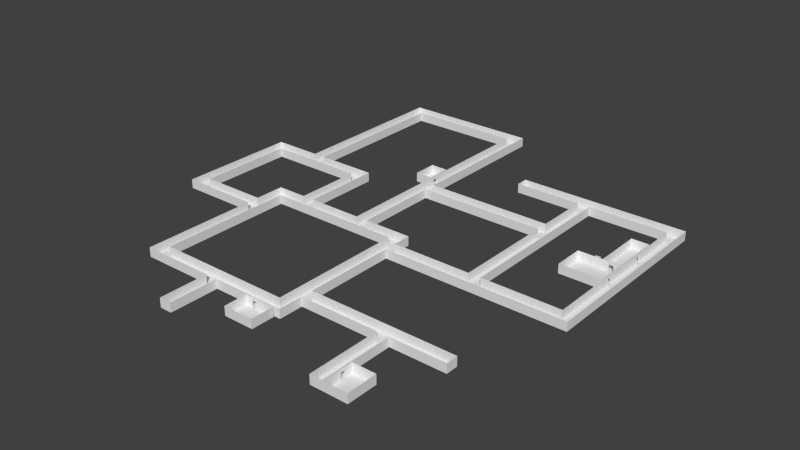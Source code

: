 # Source: Nyctophobia_map_textures_clean.blend  (saved by Blender 2.76.0; exported with 4.5.12 LTS)
import bpy
from mathutils import Matrix  # noqa: F401  (used for matrix-valued properties, if any)

bpy.ops.wm.read_factory_settings(use_empty=True)
scene = bpy.context.scene
scene.name = 'Scene'

# ---- collections
col_collection_1 = bpy.data.collections.new('Collection 1'); scene.collection.children.link(col_collection_1)

# ---- materials (node trees are filled in below, after node groups)
mat_floors = bpy.data.materials.new('Floors')
mat_floors.alpha_threshold = 0.0
mat_floors.use_transparent_shadow = False
mat_floors.preview_render_type = 'CUBE'
mat_floors.roughness = 0.5
mat_walls = bpy.data.materials.new('Walls')
mat_walls.alpha_threshold = 0.0
mat_walls.use_transparent_shadow = False
mat_walls.preview_render_type = 'CUBE'
mat_walls.roughness = 0.5
mat_walls.specular_intensity = 0.1383
mat_roomfloors = bpy.data.materials.new('RoomFloors')
mat_roomfloors.alpha_threshold = 0.0
mat_roomfloors.use_transparent_shadow = False
mat_roomfloors.preview_render_type = 'CUBE'
mat_roomfloors.roughness = 0.5
mat_roomfloors.specular_intensity = 0.273

# ---- material node trees

# ---- world
world_world = bpy.data.worlds.new('World'); scene.world = world_world
world_world.color = (0.05088, 0.05088, 0.05088)
world_world.use_sun_shadow = False
world_world.sun_shadow_jitter_overblur = 0.0
world_world.cycles.sampling_method = 'MANUAL'
world_world.cycles.sample_map_resolution = 256

# ---- meshes
me_cube_001 = bpy.data.meshes.new('Cube.001')
me_cube_001.from_pydata([(-1.0, -0.5505, 1.0), (-1.0, 0.3071, 1.0), (-1.0, 0.3071, -1.0), (-1.0, -0.5505, -1.0), (1.0, -0.5505, 1.0), (1.0, 0.3071, 1.0), (1.0, 0.3071, -1.0), (1.0, -0.5505, -1.0)], [], [(0, 1, 2, 3), (4, 5, 1, 0), (1, 5, 6, 2), (5, 4, 7, 6), (4, 0, 3, 7)])
me_cube_001.use_remesh_preserve_volume = False
me_cube_001.use_remesh_preserve_attributes = False
me_cube_001.use_mirror_vertex_groups = False
me_cube_001.update()
me_plane = bpy.data.meshes.new('Plane')
me_plane.from_pydata([(8.614, 2.079, 0.0), (3.069, 1.683, 0.0), (2.673, -4.257, 0.0), (1.089, 4.851, 0.0), (1.089, -0.09901, 0.0), (5.248, -0.09901, 0.0), (5.248, 1.683, 0.0), (7.426, -7.624, 0.0), (-3.465, 4.851, 0.0), (-3.465, -0.6931, 0.0), (-0.09901, -10.0, 0.0), (-0.09901, -8.416, 0.0), (-0.09901, -10.0, 0.3), (6.436, -9.01, 0.0), (6.436, -10.0, 0.3), (6.832, -1.881, 0.0), (6.832, -0.8911, 0.0), (5.644, -0.495, 0.0), (5.644, -0.297, 0.0), (7.624, 0.6931, 0.0), (8.614, 2.079, 0.3), (3.069, 2.079, 0.3), (8.614, -4.257, 0.3), (3.069, 1.683, 0.3), (2.673, -4.257, 0.3), (5.248, 1.683, 0.3), (2.673, -7.228, 0.3), (5.248, -0.09901, 0.3), (7.426, -7.228, 0.3), (1.089, -0.09901, 0.3), (7.426, -7.624, 0.3), (1.089, 4.851, 0.3), (5.644, -7.624, 0.0), (5.644, -7.624, 0.3), (-3.465, 4.851, 0.3), (5.644, -10.0, 0.3), (5.644, -9.249, 0.0), (5.644, -9.249, 0.2), (5.644, -9.403, 0.2), (5.644, -9.403, 0.0), (-3.465, -0.6931, 0.3), (5.682, -9.249, 0.0), (5.682, -9.249, 0.2), (5.682, -9.403, 0.2), (5.682, -9.403, 0.0), (-5.05, -0.6931, 0.3), (5.682, -9.01, 0.0), (5.682, -9.01, 0.3), (5.682, -10.0, 0.3), (5.682, -10.0, 0.0), (-5.05, -4.653, 0.3), (6.436, -9.01, 0.3), (-2.475, -4.653, 0.3), (-2.475, -8.416, 0.3), (-0.09901, -8.416, 0.3), (8.218, 1.683, 0.0), (5.644, 1.683, 0.0), (5.644, 1.683, 0.3), (8.218, 1.683, 0.3), (8.218, 0.6931, 0.3), (5.644, -3.861, 0.0), (5.644, -3.861, 0.3), (8.218, -3.861, 0.3), (8.218, -1.881, 0.3), (6.832, -1.881, 0.3), (6.832, -0.8911, 0.3), (8.18, -1.881, 0.0), (8.18, -0.8911, 0.0), (7.97, -0.8911, 0.0), (7.816, -0.8911, 0.0), (7.624, -0.8911, 0.3), (8.18, -0.8911, 0.3), (8.18, -0.8511, 0.3), (7.624, -0.8511, 0.3), (7.624, -0.8911, 0.0), (7.816, -0.8911, 0.2), (7.97, -0.8911, 0.2), (8.18, -0.8511, 0.0), (7.97, -0.8511, 0.0), (7.97, -0.8511, 0.2), (7.816, -0.8511, 0.2), (7.816, -0.8511, 0.0), (7.624, -0.8511, 0.0), (7.624, 0.6931, 0.3), (8.18, 0.6931, 0.0), (0.09901, 0.297, 0.0), (-1.089, -0.6931, 0.0), (0.09901, 1.089, 0.0), (2.277, -3.663, 0.0), (-2.079, -3.663, 0.0), (-2.079, -4.455, 0.0), (1.693, -8.454, 0.0), (1.847, -8.454, 0.0), (1.847, -8.414, 0.0), (1.693, -8.414, 0.0), (1.693, -8.454, 0.2), (1.693, -8.414, 0.2), (1.847, -8.414, 0.2), (1.847, -8.454, 0.2), (2.475, -8.454, 0.3), (1.485, -8.454, 0.3), (1.485, -8.454, 0.0), (2.475, -8.454, 0.0), (1.485, -8.414, 0.3), (2.475, -8.414, 0.3), (2.475, -8.414, 0.0), (1.485, -8.414, 0.0), (0.297, -8.416, 0.3), (0.297, -8.416, 0.0), (2.673, -8.416, 0.3), (2.673, -8.416, 0.0), (0.297, -10.0, 0.0), (0.297, -10.0, 0.3), (2.673, -7.624, 0.3), (2.673, -7.624, 0.0), (5.248, -7.624, 0.0), (5.248, -7.624, 0.3), (5.248, -10.0, 0.0), (5.248, -10.0, 0.3), (0.695, 0.5679, 0.0), (0.695, 1.089, 0.0), (0.695, 0.297, 0.0), (0.695, 0.4139, 0.0), (2.475, -9.208, 0.0), (1.485, -9.208, 0.0), (8.18, -1.881, 0.3), (8.218, -1.881, 5.179e-10), (8.18, 0.6931, 0.3), (8.18, 0.09947, 0.0), (8.18, 0.09947, 0.2), (8.18, -0.05453, 0.2), (8.18, -0.05453, 0.0), (8.18, -1.445, 0.0), (8.18, -1.445, 0.2), (8.18, -1.599, 0.2), (8.18, -1.599, 0.0), (8.218, 0.09947, 2.985e-11), (8.218, 0.09947, 0.2), (8.218, -0.05453, 0.2), (8.218, -0.05453, 3.76e-11), (8.218, -1.445, 2.15e-10), (8.218, -1.445, 0.2), (8.218, -1.599, 0.2), (8.218, -1.599, 2.305e-10), (8.218, 0.6931, 0.0), (0.6931, 4.455, 0.0), (-3.069, 4.455, 0.0), (-3.069, 4.455, 0.3), (0.6931, 4.455, 0.3), (0.695, 1.089, 0.3), (-3.069, -0.6931, 0.0), (-3.069, -0.6931, 0.3), (0.695, 0.297, 0.3), (0.695, 0.4139, 0.2), (0.695, 0.5679, 0.2), (-3.465, 4.455, 0.0), (-1.089, -0.6931, 0.3), (0.6931, -3.267, 0.3), (0.6931, -3.267, 0.0), (0.655, 0.4139, 0.0), (0.655, 0.4139, 0.2), (0.655, 0.5679, 0.2), (0.655, 0.5679, 0.0), (-1.089, -3.267, 0.0), (-1.089, -3.267, 0.3), (0.655, 0.297, 0.3), (0.655, 1.089, 0.3), (0.655, 1.089, 0.0), (0.655, 0.297, 0.0), (-1.485, -3.267, 0.0), (-1.485, -0.693, 0.0), (0.09901, 0.297, 0.3), (0.09901, 1.089, 0.3), (2.673, -3.267, 0.0), (2.673, -3.861, 0.0), (5.248, -3.861, 0.0), (5.248, -0.495, 0.0), (5.05, -0.495, 0.0), (4.851, -0.495, 0.0), (1.089, -3.267, 0.0), (1.089, -3.069, 0.0), (4.653, -0.495, 0.0), (1.089, -2.871, 0.0), (4.455, -0.495, 0.0), (1.089, -2.673, 0.0), (4.257, -0.495, 0.0), (1.089, -2.475, 0.0), (4.059, -0.495, 0.0), (1.089, -2.277, 0.0), (3.861, -0.495, 0.0), (1.089, -2.079, 0.0), (3.663, -0.495, 0.0), (1.089, -1.881, 0.0), (3.465, -0.495, 0.0), (1.089, -1.683, 0.0), (3.267, -0.495, 0.0), (1.089, -1.485, 0.0), (3.069, -0.495, 0.0), (1.089, -1.287, 0.0), (2.871, -0.495, 0.0), (1.089, -1.089, 0.0), (2.673, -0.495, 0.0), (1.089, -0.8911, 0.0), (2.475, -0.495, 0.0), (1.089, -0.6931, 0.0), (2.277, -0.495, 0.0), (2.079, -0.495, 0.0), (1.881, -0.495, 0.0), (1.683, -0.495, 0.0), (1.485, -0.495, 0.0), (1.287, -0.495, 0.0), (1.089, -0.495, 0.0), (-2.475, -3.267, 0.0), (-1.485, -1.089, 0.0), (-4.653, -1.089, 0.0), (-4.653, -4.257, 0.0), (-2.475, -4.257, 0.0), (-2.475, -4.059, 0.0), (2.673, -3.861, 0.3), (2.673, -3.267, 0.3), (5.248, -3.861, 0.3), (1.089, -3.267, 0.3), (5.248, -0.495, 0.3), (1.089, -0.495, 0.3), (2.277, -8.02, 0.3), (-2.079, -8.02, 0.3), (-2.079, -8.02, 0.0), (2.277, -8.02, 0.0), (2.277, -3.663, 0.3), (-2.079, -3.663, 0.3), (-1.485, -1.089, 0.3), (-1.485, -3.267, 0.3), (-2.475, -3.267, 0.3), (-4.653, -1.089, 0.3), (-2.475, -4.257, 0.3), (-4.653, -4.257, 0.3), (8.614, 1.683, 0.0), (8.218, -3.861, 0.0), (8.614, -3.861, 0.0), (3.069, 2.079, 0.0), (2.673, -8.02, 0.0), (2.277, -3.267, 0.0), (-2.079, -3.267, 0.0), (-2.475, -8.416, 0.0), (-2.079, -8.416, 0.0), (5.644, -10.0, 0.0), (6.436, -10.0, 0.0), (1.485, -9.208, 0.3), (2.475, -9.208, 0.3), (8.614, -4.257, 0.0), (0.6931, 4.852, 0.0), (-4.653, -4.653, 0.0), (-2.475, -4.653, 0.0), (-5.05, -1.089, 0.0), (-5.05, -4.653, 0.0), (-5.05, -0.6931, 0.0), (7.426, -7.228, 0.0), (2.673, -7.228, 0.0)], [], [(6, 1, 23, 25), (5, 6, 25, 27), (5, 27, 29, 4), (4, 29, 31, 3), (7, 32, 33, 30), (3, 31, 34, 8), (9, 8, 34, 40), (36, 41, 42, 37), (37, 42, 43, 38), (38, 43, 44, 39), (44, 41, 36, 39), (46, 47, 48, 49, 44, 43, 42, 41), (51, 47, 46, 13), (10, 11, 54, 12), (55, 56, 57, 58), (60, 61, 57, 56, 18, 17), (64, 15, 16, 65), (73, 72, 77, 78, 79, 80, 81, 82), (91, 92, 93, 94), (95, 91, 94, 96), (97, 93, 92, 98), (98, 95, 96, 97), (99, 100, 101, 91, 95, 98, 92, 102), (103, 104, 105, 93, 97, 96, 94, 106), (107, 103, 106, 108), (105, 104, 109, 110), (111, 112, 107, 108), (109, 113, 114, 110), (115, 114, 113, 116), (117, 115, 116, 118), (129, 128, 136, 137), (137, 138, 130, 129), (138, 139, 131, 130), (133, 132, 140, 141), (141, 142, 134, 133), (142, 143, 135, 134), (139, 136, 128, 131), (143, 140, 132, 135), (145, 146, 147, 148), (149, 120, 145, 148), (150, 151, 147, 146), (149, 152, 121, 122, 153, 154, 119, 120), (86, 156, 151, 150), (152, 157, 158, 121), (153, 122, 159, 160), (154, 153, 160, 161), (161, 162, 119, 154), (163, 164, 156, 86), (158, 157, 164, 163), (162, 159, 122, 119), (165, 166, 167, 162, 161, 160, 159, 168), (169, 163, 86, 170), (171, 165, 168, 85), (167, 166, 172, 87), (172, 171, 85, 87), (167, 87, 85, 168), (174, 218, 219, 173), (175, 220, 218, 174), (173, 219, 221, 179), (175, 176, 222, 220), (182, 180, 179, 221, 223, 211, 204, 202, 200, 198, 196, 194, 192, 190, 188, 186, 184), (209, 210, 211, 223, 222, 176, 177, 178, 181, 183, 185, 187, 189, 191, 193, 195, 197, 199, 201, 203, 205, 206, 207, 208), (224, 225, 226, 227), (227, 88, 228, 224), (226, 225, 229, 89, 90), (88, 89, 229, 228), (169, 213, 230, 231), (169, 231, 232, 212), (213, 214, 233, 230), (217, 212, 232, 234, 216), (215, 235, 233, 214), (216, 234, 235, 215), (227, 240, 173, 241), (242, 212, 243, 244), (226, 244, 110, 240), (124, 123, 102, 101), (247, 124, 101, 100), (247, 248, 123, 124), (248, 99, 102, 123), (241, 242, 89, 88), (216, 215, 251, 252), (214, 253, 254, 251), (213, 170, 255, 253), (0, 20, 21, 239), (249, 22, 20, 0), (239, 21, 23, 1), (249, 2, 24, 22), (26, 24, 2, 257), (256, 28, 26, 257), (256, 7, 30, 28), (245, 35, 33, 32, 36, 37, 38, 39), (9, 40, 45, 255), (254, 255, 45, 50), (252, 254, 50, 52), (51, 13, 246, 14), (46, 49, 246, 13), (243, 252, 52, 53), (11, 243, 53, 54), (55, 58, 59, 144), (237, 62, 61, 60), (62, 237, 126, 63), (64, 125, 66, 15), (15, 66, 67, 68, 69, 16), (65, 16, 74, 70), (71, 70, 74, 69, 75, 76, 68, 67), (70, 74, 19, 83), (127, 83, 19, 84), (19, 82, 81, 78, 77, 84), (79, 78, 68, 76), (10, 111, 108, 11), (111, 10, 12, 112), (125, 127, 84, 128, 129, 130, 131, 132, 133, 134, 135, 66), (59, 63, 126, 143, 142, 141, 140, 139, 138, 137, 136, 144), (150, 146, 155, 9), (236, 55, 237, 238), (239, 1, 236, 0), (4, 211, 176, 5), (245, 117, 118, 35), (32, 115, 117, 245), (246, 245, 35, 14), (6, 175, 60, 56), (174, 2, 249, 238), (145, 250, 8, 155), (256, 257, 114, 7), (158, 179, 3, 250), (75, 69, 81, 80), (78, 81, 69, 68), (75, 80, 79, 76)])
me_plane.polygons.foreach_set('material_index', [1, 1, 1, 1, 1, 1, 1, 1, 1, 1, 2, 1, 1, 1, 1, 1, 1, 1, 2, 1, 1, 1, 1, 1, 1, 1, 1, 1, 1, 1, 1, 1, 1, 1, 1, 1, 2, 2, 1, 1, 1, 1, 1, 1, 1, 1, 1, 1, 1, 2, 1, 0, 1, 1, 1, 2, 1, 1, 1, 1, 1, 1, 1, 1, 1, 1, 1, 1, 1, 1, 1, 1, 0, 0, 0, 2, 1, 1, 1, 0, 0, 0, 0, 1, 1, 1, 1, 1, 1, 1, 1, 1, 1, 1, 1, 2, 1, 1, 1, 1, 1, 1, 2, 1, 1, 1, 1, 2, 1, 0, 1, 1, 1, 0, 0, 0, 0, 1, 0, 1, 0, 0, 0, 0, 0, 1, 2, 1])
_uv = me_plane.uv_layers.new(name='UVMap')
_uv.uv.foreach_set('vector', [-2.382, -1.997, -9.426, -1.997, -9.426, -2.996, -2.382, -2.996, -3.662, 10.99, -9.426, 10.99, -9.426, 9.99, -3.662, 9.99, -0.4606, 4.995, -0.4606, 3.996, 12.99, 3.996, 12.99, 4.995, -3.022, -2.996, -3.022, -3.995, 12.99, -3.995, 12.99, -2.996, -1.741, 11.99, -7.505, 11.99, -7.505, 10.99, -1.741, 10.99, -1.741, -0.9984, -1.741, -1.997, 12.99, -1.997, 12.99, -0.9984, 12.99, -4.994, -4.943, -4.994, -4.943, -5.993, 12.99, -5.993, -2.394, -0.6699, -2.394, -0.7965, -1.748, -0.7965, -1.748, -0.6699, -2.246, -0.6652, -2.246, -0.5386, -2.744, -0.5386, -2.744, -0.6652, -1.101, -0.9232, -1.101, -0.7965, -1.748, -0.7965, -1.748, -0.9232, 0.7891, 3.062, 0.7891, 2.596, 0.9005, 2.596, 0.9005, 3.062, -10.71, -9.989, -10.71, -10.99, -7.505, -10.99, -7.505, -9.989, -9.434, -9.989, -9.434, -10.66, -9.932, -10.66, -9.932, -9.989, -11.22, 3.996, -8.785, 3.996, -8.785, 4.995, -11.22, 4.995, -10.07, -7.991, -4.943, -7.991, -4.943, -6.992, -10.07, -6.992, -0.4606, 3.996, -8.785, 3.996, -8.785, 2.997, -0.4606, 2.997, -4.943, -6.992, -4.943, -7.991, 12.99, -7.991, 12.99, -6.992, 6.583, -6.992, 5.943, -6.992, -4.303, 11.99, -4.303, 12.99, -7.505, 12.99, -7.505, 11.99, -11.22, -1.997, -9.426, -1.997, -9.426, -0.9984, -10.11, -0.9984, -10.11, -1.664, -10.6, -1.664, -10.6, -0.9984, -11.22, -0.9984, 0.6728, 3.062, 0.6728, 2.596, 0.7891, 2.596, 0.7891, 3.062, -1.101, -0.6643, -1.748, -0.6643, -1.748, -0.7965, -1.101, -0.7965, -1.101, -0.5321, -1.748, -0.5321, -1.748, -0.6643, -1.101, -0.6643, -2.744, -0.4055, -2.246, -0.4055, -2.246, -0.2733, -2.744, -0.2733, -10.71, 10.99, -7.505, 10.99, -7.505, 11.99, -8.177, 11.99, -8.177, 11.32, -8.675, 11.32, -8.675, 11.99, -10.71, 11.99, -5.583, -1.997, -2.382, -1.997, -2.382, -0.9984, -4.413, -0.9984, -4.413, -1.664, -4.911, -1.664, -4.911, -0.9984, -5.583, -0.9984, -9.426, -1.997, -5.583, -1.997, -5.583, -0.9984, -9.426, -0.9984, -2.382, -0.9984, -2.382, -1.997, -1.741, -1.997, -1.741, -0.9984, -10.07, -4.994, -10.07, -5.993, -4.943, -5.993, -4.943, -4.994, -10.71, 6.993, -8.145, 6.993, -8.145, 7.992, -10.71, 7.992, 12.99, 10.99, 4.662, 10.99, 4.662, 9.99, 12.99, 9.99, 12.99, 11.99, 5.303, 11.99, 5.303, 10.99, 12.99, 10.99, -1.748, -0.4055, -2.394, -0.4055, -2.394, -0.5321, -1.748, -0.5321, -2.394, -0.6699, -2.892, -0.6699, -2.892, -0.7965, -2.394, -0.7965, -1.748, -0.1393, -2.394, -0.1393, -2.394, -0.2659, -1.748, -0.2659, -1.748, -0.01268, -2.394, -0.01268, -2.394, -0.1393, -1.748, -0.1393, -2.394, -0.7965, -2.892, -0.7965, -2.892, -0.9231, -2.394, -0.9231, -1.748, -0.7965, -2.394, -0.7965, -2.394, -0.9231, -1.748, -0.9231, 1.012, 3.062, 1.012, 2.596, 1.123, 2.596, 1.123, 3.062, 0.9005, 3.062, 0.9005, 2.596, 1.012, 2.596, 1.012, 3.062, 12.99, 7.992, 0.8202, 7.992, 0.8202, 6.993, 12.99, 6.993, -1.101, -11.99, -1.101, -10.99, -11.99, -10.99, -11.99, -11.99, -3.662, -3.995, -3.662, -4.994, 12.99, -4.994, 12.99, -3.995, -1.101, -11.99, 1.461, -11.99, 1.461, -10.99, 1.083, -10.99, 1.083, -11.65, 0.5845, -11.65, 0.5845, -10.99, -1.101, -10.99, -10.07, -3.995, -10.07, -4.994, -3.662, -4.994, -3.662, -3.995, 1.461, -11.99, 12.99, -11.99, 12.99, -10.99, 1.461, -10.99, -1.101, -0.1327, -1.748, -0.1327, -1.748, -0.2659, -1.101, -0.2659, -2.246, -0.4055, -1.748, -0.4055, -1.748, -0.2723, -2.246, -0.2723, -1.101, 0.000519, -1.748, 0.000519, -1.748, -0.1327, -1.101, -0.1327, -8.145, 5.994, -8.145, 4.995, 0.1798, 4.995, 0.1798, 5.994, -10.71, -7.991, -10.71, -8.99, -4.943, -8.99, -4.943, -7.991, 0.6728, 2.596, 0.6728, 3.062, 0.5557, 3.062, 0.5557, 2.596, -10.71, 7.992, -8.145, 7.992, -8.145, 8.991, -9.83, 8.991, -9.83, 8.325, -10.33, 8.325, -10.33, 8.991, -10.71, 8.991, 16.68, 4.53, 14.71, 4.53, 14.71, -8.683, 16.68, -8.683, -9.426, 0.000519, -11.22, 0.000519, -11.22, -0.9984, -9.426, -0.9984, -9.426, 9.99, -9.426, 10.99, -11.22, 10.99, -11.22, 9.99, -8.785, 1.998, -11.35, 1.998, -11.35, 0.9995, -8.785, 0.9995, 2.764, -0.3983, 4.393, -0.3983, 4.393, 1.997, 2.764, 1.997, -11.35, -1.997, -11.35, -2.996, -9.426, -2.996, -9.426, -1.997, -9.426, 0.9995, -9.426, 0.0005205, -1.101, 0.000519, -1.101, 0.9995, 12.99, 11.99, 12.99, 12.99, 7.864, 12.99, 7.864, 11.99, 2.101, 7.992, 12.99, 7.992, 12.99, 8.991, 2.101, 8.991, -6.864, 7.992, -7.505, 7.992, -8.145, 7.992, -8.145, 6.993, 0.8202, 6.993, 0.8202, 7.992, 0.1798, 7.992, -0.4606, 7.992, -1.101, 7.992, -1.741, 7.992, -2.382, 7.992, -3.022, 7.992, -3.662, 7.992, -4.303, 7.992, -4.943, 7.992, -5.583, 7.992, -6.224, 7.992, 0.8202, 3.996, 0.1798, 3.996, -0.4606, 3.996, -0.4606, 2.997, 12.99, 2.997, 12.99, 3.996, 12.35, 3.996, 11.71, 3.996, 11.07, 3.996, 10.43, 3.996, 9.785, 3.996, 9.145, 3.996, 8.505, 3.996, 7.864, 3.996, 7.224, 3.996, 6.583, 3.996, 5.943, 3.996, 5.303, 3.996, 4.662, 3.996, 4.022, 3.996, 3.382, 3.996, 2.741, 3.996, 2.101, 3.996, 1.461, 3.996, 12.99, 2.997, -1.101, 2.997, -1.101, 1.998, 12.99, 1.998, 12.99, 1.998, -1.101, 1.998, -1.101, 0.9995, 12.99, 0.9995, -1.101, 0.000519, -1.101, -0.9984, 12.99, -0.9984, 12.99, 0.0005205, 10.43, 0.0005205, 12.99, 0.9995, -1.101, 0.9995, -1.101, 0.0005205, 12.99, 0.0005205, -3.022, -2.996, -10.07, -2.996, -10.07, -3.995, -3.022, -3.995, -11.35, 5.994, -11.35, 4.995, -8.145, 4.995, -8.145, 5.994, 2.741, 8.991, 12.99, 8.991, 12.99, 9.99, 2.741, 9.99, -10.07, 11.99, -7.505, 11.99, -7.505, 12.99, -10.71, 12.99, -10.71, 11.99, -8.145, 8.991, -8.145, 7.992, 2.101, 7.992, 2.101, 8.991, -1.741, 11.99, -1.741, 10.99, 5.303, 10.99, 5.303, 11.99, -2.062, 28.92, -4.035, 28.92, -4.035, 4.53, -2.062, 4.53, 19.64, 4.53, 21.62, 4.53, 21.62, 30.95, 19.64, 30.96, 19.64, 28.92, 19.64, 30.96, -4.035, 30.95, -4.035, 28.92, 0.5557, -0.3983, 0.5557, -3.393, 2.765, -3.393, 2.765, -0.3983, -11.22, 2.997, -11.22, 1.998, -8.785, 1.998, -8.785, 2.997, -7.505, 6.993, -10.71, 6.993, -10.71, 5.994, -7.505, 5.994, -11.22, 2.997, -8.785, 2.997, -8.785, 3.996, -11.22, 3.996, -2.062, 4.53, 19.64, 4.53, 19.64, 6.563, -2.062, 6.563, 21.62, 9.612, 32.47, 9.612, 32.47, 11.64, 21.62, 11.64, 32.47, -6.65, 34.44, -6.65, 34.44, 11.64, 32.47, 11.64, 16.68, -6.65, 16.68, -8.683, 34.44, -8.683, 34.44, -6.65, -4.943, -5.993, -4.943, -6.992, 12.99, -6.992, 12.99, -5.993, 12.99, -10.99, 12.99, -9.989, -7.505, -9.989, -7.505, -10.99, -11.35, -3.995, -11.35, -4.994, -10.07, -4.994, -10.07, -3.995, 12.99, -8.99, -6.224, -8.99, -6.224, -9.989, 12.99, -9.989, -6.864, 8.991, 2.741, 8.991, 2.741, 9.99, -6.864, 9.99, -2.382, -1.997, -2.382, -2.996, 12.99, -2.996, 12.99, -1.997, -10.07, -5.993, -11.35, -5.993, -11.35, -6.992, -10.07, -6.992, -8.785, 2.997, -8.785, 1.998, -1.101, 1.998, -1.101, 2.997, -6.358, 2.997, -6.358, 2.331, -6.856, 2.331, -6.856, 2.997, -4.943, -6.992, -4.943, -5.993, -10.07, -5.993, -10.07, -6.992, 0.1798, 4.995, 12.99, 4.995, 12.99, 5.994, 0.1798, 5.994, -7.505, 5.994, 0.8202, 5.994, 0.8202, 6.993, -7.505, 6.993, -1.101, 11.99, -1.101, 12.99, -4.303, 12.99, -4.303, 11.99, 2.764, -0.3983, 2.764, 2.596, 0.5557, 2.596, 0.5557, -0.3983, 12.99, 6.993, 0.8202, 6.993, 0.8202, 5.994, 12.99, 5.994, -8.785, 0.9995, -1.101, 0.9995, -1.101, 1.998, -8.785, 1.998, -4.943, -7.991, -4.943, -8.99, -1.741, -8.99, -1.741, -7.991, -3.662, 10.99, -3.662, 9.99, 4.662, 9.99, 4.662, 10.99, 12.99, -8.99, 12.99, -7.991, 6.584, -7.991, 6.584, -8.99, -10.58, -9.989, -6.224, -9.989, -6.224, -8.99, -10.58, -8.99, 0.5557, 4.393, -3.393, 4.393, -3.393, 1.398, -2.777, 1.398, -2.326, 1.398, 0.5557, 1.398, -6.864, 8.991, -6.864, 9.99, -9.426, 9.99, -9.426, 8.991, -11.22, 8.991, -9.426, 8.991, -9.426, 9.99, -10.05, 9.99, -10.05, 9.324, -10.54, 9.324, -10.54, 9.99, -11.22, 9.99, 2.741, 12.99, 2.741, 11.99, 7.864, 11.99, 7.864, 12.99, -9.426, 0.9995, -11.22, 0.9995, -11.22, 0.000519, -9.426, 0.0005205, -1.764, -3.393, -1.764, 1.277, -2.326, 1.277, -2.777, 1.277, -3.393, 1.277, -3.393, -3.393, -1.101, -0.2659, -1.748, -0.2659, -1.748, -0.399, -1.101, -0.399, 9.777, 39.09, 7.804, 39.09, 7.804, 30.95, 9.777, 30.95, -10.07, -6.992, -11.35, -6.992, -11.35, -7.991, -10.07, -7.991, -8.785, 3.996, -0.4606, 3.996, -0.4606, 4.995, -2.38, 4.995, -2.38, 4.329, -2.878, 4.329, -2.878, 4.995, -7.373, 4.995, -7.373, 4.329, -7.871, 4.329, -7.871, 4.995, -8.785, 4.995, -1.741, -8.99, 6.584, -8.99, 6.584, -7.991, 5.669, -7.991, 5.669, -8.657, 5.171, -8.657, 5.171, -7.991, 0.6763, -7.991, 0.6763, -8.657, 0.1783, -8.657, 0.1783, -7.991, -1.741, -7.991, 24.58, -8.683, 24.58, -35.11, 26.55, -35.11, 26.55, -8.683, -33.63, -20.88, -31.66, -20.88, -31.66, 7.579, -33.63, 7.579, -6.008, -22.91, -6.008, -20.88, -33.63, -20.88, -33.63, -22.91, 3.858, -11.73, 3.858, -9.699, -16.86, -9.699, -16.86, -11.73, 0.1798, 12.99, -1.101, 12.99, -1.101, 11.99, 0.1798, 11.99, -18.83, 26.89, -16.86, 26.89, -16.86, 39.09, -18.83, 39.09, 2.741, 12.99, 0.1798, 12.99, 0.1798, 11.99, 2.741, 11.99, -16.86, -20.88, -16.86, 7.579, -18.83, 7.579, -18.83, -20.88, -4.035, 7.579, -4.035, 9.612, -33.63, 9.612, -33.63, 7.579, 5.831, -35.11, 5.831, -37.14, 26.55, -37.14, 26.55, -35.11, -27.71, 24.86, -4.035, 24.86, -4.035, 26.89, -27.71, 26.89, 5.831, 4.53, 3.858, 4.53, 3.858, -37.14, 5.831, -37.14, -1.748, -0.5321, -1.101, -0.5321, -1.101, -0.399, -1.748, -0.399, -2.777, 1.277, -2.326, 1.277, -2.326, 1.398, -2.777, 1.398, -1.748, -0.6652, -1.748, -0.5321, -2.246, -0.5321, -2.246, -0.6652])
me_plane.materials.append(mat_floors)
me_plane.materials.append(mat_walls)
me_plane.materials.append(mat_roomfloors)
me_plane.use_remesh_preserve_volume = False
me_plane.use_remesh_preserve_attributes = False
me_plane.use_mirror_vertex_groups = False
me_plane.update()

# ---- objects
ob_doorway = bpy.data.objects.new('Doorway', me_cube_001)
ob_map = bpy.data.objects.new('Map', me_plane)

# ---- transforms, parenting, visibility, modifiers, constraints
ob_doorway.location = (73.54, -6.82, 1.0)
ob_doorway.scale = (0.77, 1.0, 1.0)
ob_doorway.hide_viewport = True
ob_doorway.lineart.crease_threshold = 0.0
ob_map.location = (0.0, 0.0, 0.0)
ob_map.scale = (10.0, 10.0, 10.0)
ob_map.lineart.crease_threshold = 0.0

# ---- collection membership
col_collection_1.objects.link(ob_doorway)
col_collection_1.objects.link(ob_map)

# ---- scene / render settings (as saved in the file)
scene.frame_start = 1; scene.frame_end = 250; scene.frame_set(0)
scene.render.engine = 'BLENDER_EEVEE_NEXT'
scene.render.resolution_percentage = 50
scene.render.dither_intensity = 0.0
scene.cycles.use_denoising = False
scene.cycles.samples = 10
scene.cycles.sampling_pattern = 'TABULATED_SOBOL'
scene.cycles.light_sampling_threshold = 0.0
scene.cycles.use_adaptive_sampling = False
scene.cycles.use_light_tree = False
scene.cycles.blur_glossy = 0.0
scene.cycles.pixel_filter_type = 'GAUSSIAN'
scene.cycles.sample_clamp_indirect = 0.0
scene.view_settings.view_transform = 'Standard'
bpy.context.view_layer.update()

# ---- added for rendering (the .blend has no active camera and no usable light): camera, sun
cam_auto = bpy.data.cameras.new('AutoCamera')
cam_auto.lens = 50.0
cam_auto.sensor_width = 36.0
cam_auto.clip_end = 3277.49
ob_auto_camera = bpy.data.objects.new('AutoCamera', cam_auto)
scene.collection.objects.link(ob_auto_camera)
ob_auto_camera.location = (204.574, -249.845, 150.402)
ob_auto_camera.rotation_euler = (1.09748, -7.21219e-08, 0.694738)
scene.camera = ob_auto_camera
light_auto_sun = bpy.data.lights.new('AutoSun', 'SUN')
light_auto_sun.energy = 3.0
light_auto_sun.angle = 0.0523599
ob_auto_sun = bpy.data.objects.new('AutoSun', light_auto_sun)
scene.collection.objects.link(ob_auto_sun)
ob_auto_sun.rotation_euler = (0.872665, 0.174533, 0.523599)
bpy.context.view_layer.update()
